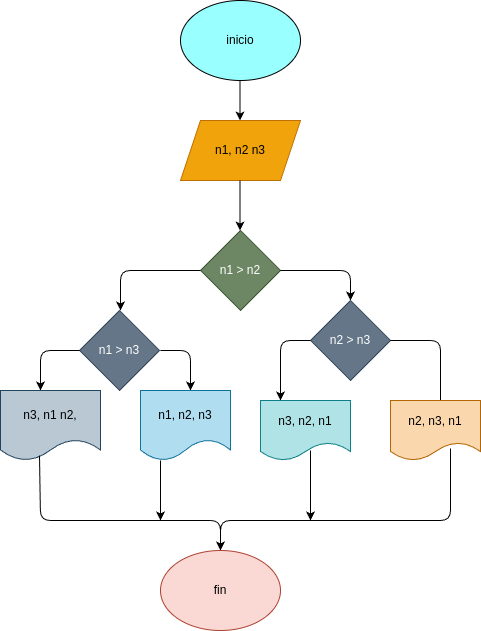

The diagram above was exported from draw.io. Its source (the exported page's mxGraphModel, read from the mxfile embedded in the PNG):
<mxGraphModel dx="342" dy="422" grid="1" gridSize="10" guides="1" tooltips="1" connect="1" arrows="1" fold="1" page="1" pageScale="1" pageWidth="850" pageHeight="1100" math="0" shadow="0">
  <root>
    <mxCell id="0" />
    <mxCell id="1" parent="0" />
    <mxCell id="6" value="inicio" style="ellipse;whiteSpace=wrap;html=1;fillColor=#99FFFF;" vertex="1" parent="1">
      <mxGeometry x="180" width="120" height="80" as="geometry" />
    </mxCell>
    <mxCell id="7" value="" style="endArrow=classic;html=1;" edge="1" parent="1">
      <mxGeometry width="50" height="50" relative="1" as="geometry">
        <mxPoint x="239.5" y="80" as="sourcePoint" />
        <mxPoint x="239.5" y="120" as="targetPoint" />
      </mxGeometry>
    </mxCell>
    <mxCell id="8" value="n1, n2 n3" style="shape=parallelogram;perimeter=parallelogramPerimeter;whiteSpace=wrap;html=1;fixedSize=1;fillColor=#f0a30a;strokeColor=#BD7000;fontColor=#000000;" vertex="1" parent="1">
      <mxGeometry x="180" y="120" width="120" height="60" as="geometry" />
    </mxCell>
    <mxCell id="9" value="" style="endArrow=classic;html=1;" edge="1" parent="1">
      <mxGeometry width="50" height="50" relative="1" as="geometry">
        <mxPoint x="239.5" y="180" as="sourcePoint" />
        <mxPoint x="239.5" y="230" as="targetPoint" />
      </mxGeometry>
    </mxCell>
    <mxCell id="10" value="n1 &amp;gt; n2" style="rhombus;whiteSpace=wrap;html=1;fillColor=#6d8764;fontColor=#ffffff;strokeColor=#3A5431;" vertex="1" parent="1">
      <mxGeometry x="200" y="230" width="80" height="80" as="geometry" />
    </mxCell>
    <mxCell id="15" value="" style="endArrow=classic;html=1;" edge="1" parent="1">
      <mxGeometry width="50" height="50" relative="1" as="geometry">
        <mxPoint x="280" y="270" as="sourcePoint" />
        <mxPoint x="350" y="300" as="targetPoint" />
        <Array as="points">
          <mxPoint x="350" y="270" />
        </Array>
      </mxGeometry>
    </mxCell>
    <mxCell id="16" value="" style="endArrow=classic;html=1;exitX=0;exitY=0.5;exitDx=0;exitDy=0;" edge="1" parent="1" source="10">
      <mxGeometry width="50" height="50" relative="1" as="geometry">
        <mxPoint x="160" y="280" as="sourcePoint" />
        <mxPoint x="120" y="310" as="targetPoint" />
        <Array as="points">
          <mxPoint x="120" y="270" />
        </Array>
      </mxGeometry>
    </mxCell>
    <mxCell id="17" value="n2 &amp;gt; n3" style="rhombus;whiteSpace=wrap;html=1;fillColor=#647687;fontColor=#ffffff;strokeColor=#314354;" vertex="1" parent="1">
      <mxGeometry x="310" y="300" width="80" height="80" as="geometry" />
    </mxCell>
    <mxCell id="18" value="n1 &amp;gt; n3" style="rhombus;whiteSpace=wrap;html=1;fillColor=#647687;fontColor=#ffffff;strokeColor=#314354;" vertex="1" parent="1">
      <mxGeometry x="79" y="310" width="80" height="80" as="geometry" />
    </mxCell>
    <mxCell id="19" value="" style="endArrow=classic;html=1;" edge="1" parent="1">
      <mxGeometry width="50" height="50" relative="1" as="geometry">
        <mxPoint x="160" y="350" as="sourcePoint" />
        <mxPoint x="190" y="390" as="targetPoint" />
        <Array as="points">
          <mxPoint x="190" y="350" />
        </Array>
      </mxGeometry>
    </mxCell>
    <mxCell id="20" value="" style="endArrow=classic;html=1;exitX=0;exitY=0.5;exitDx=0;exitDy=0;" edge="1" parent="1" source="18">
      <mxGeometry width="50" height="50" relative="1" as="geometry">
        <mxPoint x="60" y="340" as="sourcePoint" />
        <mxPoint x="40" y="390" as="targetPoint" />
        <Array as="points">
          <mxPoint x="40" y="350" />
        </Array>
      </mxGeometry>
    </mxCell>
    <mxCell id="21" value="n3, n1 n2," style="shape=document;whiteSpace=wrap;html=1;boundedLbl=1;fillColor=#bac8d3;strokeColor=#23445d;" vertex="1" parent="1">
      <mxGeometry y="390" width="100" height="70" as="geometry" />
    </mxCell>
    <mxCell id="22" value="n1, n2, n3" style="shape=document;whiteSpace=wrap;html=1;boundedLbl=1;fillColor=#b1ddf0;strokeColor=#10739e;" vertex="1" parent="1">
      <mxGeometry x="140" y="390" width="90" height="70" as="geometry" />
    </mxCell>
    <mxCell id="23" value="" style="endArrow=classic;html=1;entryX=0.556;entryY=0.167;entryDx=0;entryDy=0;entryPerimeter=0;" edge="1" parent="1" target="26">
      <mxGeometry width="50" height="50" relative="1" as="geometry">
        <mxPoint x="390" y="340" as="sourcePoint" />
        <mxPoint x="440" y="370" as="targetPoint" />
        <Array as="points">
          <mxPoint x="440" y="340" />
        </Array>
      </mxGeometry>
    </mxCell>
    <mxCell id="24" value="" style="endArrow=classic;html=1;exitX=0;exitY=0.5;exitDx=0;exitDy=0;" edge="1" parent="1" source="17">
      <mxGeometry width="50" height="50" relative="1" as="geometry">
        <mxPoint x="290" y="340" as="sourcePoint" />
        <mxPoint x="280" y="400" as="targetPoint" />
        <Array as="points">
          <mxPoint x="280" y="340" />
        </Array>
      </mxGeometry>
    </mxCell>
    <mxCell id="25" value="n3, n2, n1" style="shape=document;whiteSpace=wrap;html=1;boundedLbl=1;fillColor=#b0e3e6;strokeColor=#0e8088;" vertex="1" parent="1">
      <mxGeometry x="260" y="400" width="90" height="60" as="geometry" />
    </mxCell>
    <mxCell id="26" value="n2, n3, n1" style="shape=document;whiteSpace=wrap;html=1;boundedLbl=1;fillColor=#fad7ac;strokeColor=#b46504;" vertex="1" parent="1">
      <mxGeometry x="390" y="400" width="90" height="60" as="geometry" />
    </mxCell>
    <mxCell id="28" value="" style="endArrow=classic;html=1;" edge="1" parent="1">
      <mxGeometry width="50" height="50" relative="1" as="geometry">
        <mxPoint x="39" y="455" as="sourcePoint" />
        <mxPoint x="220" y="550" as="targetPoint" />
        <Array as="points">
          <mxPoint x="40" y="520" />
          <mxPoint x="220" y="520" />
        </Array>
      </mxGeometry>
    </mxCell>
    <mxCell id="29" value="" style="endArrow=classic;html=1;" edge="1" parent="1">
      <mxGeometry width="50" height="50" relative="1" as="geometry">
        <mxPoint x="450" y="448" as="sourcePoint" />
        <mxPoint x="220" y="550" as="targetPoint" />
        <Array as="points">
          <mxPoint x="450" y="520" />
          <mxPoint x="220" y="520" />
        </Array>
      </mxGeometry>
    </mxCell>
    <mxCell id="30" value="fin" style="ellipse;whiteSpace=wrap;html=1;fillColor=#fad9d5;strokeColor=#ae4132;" vertex="1" parent="1">
      <mxGeometry x="160" y="550" width="120" height="80" as="geometry" />
    </mxCell>
    <mxCell id="31" value="" style="endArrow=classic;html=1;" edge="1" parent="1">
      <mxGeometry width="50" height="50" relative="1" as="geometry">
        <mxPoint x="160" y="460" as="sourcePoint" />
        <mxPoint x="160" y="520" as="targetPoint" />
      </mxGeometry>
    </mxCell>
    <mxCell id="32" value="" style="endArrow=classic;html=1;" edge="1" parent="1">
      <mxGeometry width="50" height="50" relative="1" as="geometry">
        <mxPoint x="310" y="450" as="sourcePoint" />
        <mxPoint x="310" y="520" as="targetPoint" />
      </mxGeometry>
    </mxCell>
  </root>
</mxGraphModel>